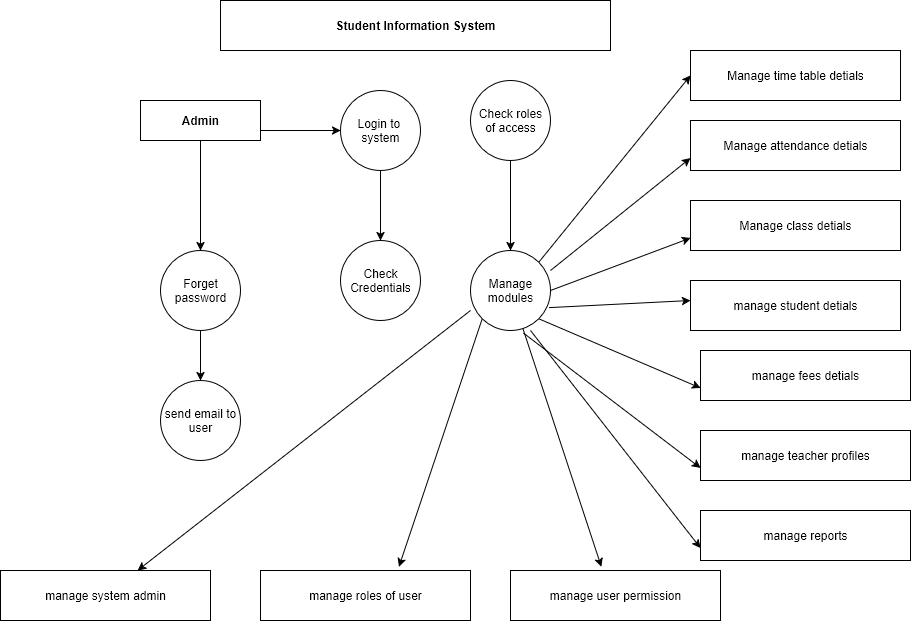

The diagram above was exported from draw.io. Its source (the exported page's mxGraphModel, read from the mxfile embedded in the PNG):
<mxGraphModel dx="1112" dy="1768" grid="1" gridSize="10" guides="1" tooltips="1" connect="1" arrows="1" fold="1" page="1" pageScale="1" pageWidth="850" pageHeight="1100" math="0" shadow="0">
  <root>
    <mxCell id="0" />
    <mxCell id="1" parent="0" />
    <mxCell id="7fOGo6SolbTE_C62lmWd-2" value="&lt;h4 style=&quot;line-height: 150%;&quot;&gt;Student Information System&lt;/h4&gt;" style="rounded=0;whiteSpace=wrap;html=1;strokeColor=light-dark(#000000,#FF1E34);fillColor=light-dark(#FFFFFF,#FF9933);" vertex="1" parent="1">
      <mxGeometry x="240" y="-1050" width="390" height="50" as="geometry" />
    </mxCell>
    <mxCell id="7fOGo6SolbTE_C62lmWd-3" value="&lt;h4&gt;Admin&lt;/h4&gt;" style="rounded=0;whiteSpace=wrap;html=1;fillColor=light-dark(#FFFFFF,#FF8000);" vertex="1" parent="1">
      <mxGeometry x="160" y="-950" width="120" height="40" as="geometry" />
    </mxCell>
    <mxCell id="7fOGo6SolbTE_C62lmWd-4" value="Check Credentials" style="ellipse;whiteSpace=wrap;html=1;aspect=fixed;fillColor=light-dark(#FFFFFF,#FF9933);" vertex="1" parent="1">
      <mxGeometry x="360" y="-810" width="80" height="80" as="geometry" />
    </mxCell>
    <mxCell id="7fOGo6SolbTE_C62lmWd-5" value="&lt;div&gt;Check roles&lt;/div&gt;&lt;div&gt;of access&lt;/div&gt;" style="ellipse;whiteSpace=wrap;html=1;aspect=fixed;fillColor=light-dark(#FFFFFF,#FF9933);" vertex="1" parent="1">
      <mxGeometry x="490" y="-970" width="80" height="80" as="geometry" />
    </mxCell>
    <mxCell id="7fOGo6SolbTE_C62lmWd-6" value="&lt;div&gt;Login to&amp;nbsp;&lt;/div&gt;&lt;div&gt;system&lt;/div&gt;" style="ellipse;whiteSpace=wrap;html=1;aspect=fixed;fillColor=light-dark(#FFFFFF,#FF9933);" vertex="1" parent="1">
      <mxGeometry x="360" y="-960" width="80" height="80" as="geometry" />
    </mxCell>
    <mxCell id="7fOGo6SolbTE_C62lmWd-7" value="Forget password" style="ellipse;whiteSpace=wrap;html=1;aspect=fixed;fillColor=light-dark(#FFFFFF,#FF9933);" vertex="1" parent="1">
      <mxGeometry x="180" y="-800" width="80" height="80" as="geometry" />
    </mxCell>
    <mxCell id="7fOGo6SolbTE_C62lmWd-8" value="Manage modules" style="ellipse;whiteSpace=wrap;html=1;aspect=fixed;fillColor=light-dark(#FFFFFF,#FF9933);" vertex="1" parent="1">
      <mxGeometry x="490" y="-800" width="80" height="80" as="geometry" />
    </mxCell>
    <mxCell id="7fOGo6SolbTE_C62lmWd-9" value="" style="endArrow=classic;html=1;rounded=0;exitX=1;exitY=0.75;exitDx=0;exitDy=0;entryX=0;entryY=0.5;entryDx=0;entryDy=0;" edge="1" parent="1" source="7fOGo6SolbTE_C62lmWd-3" target="7fOGo6SolbTE_C62lmWd-6">
      <mxGeometry width="50" height="50" relative="1" as="geometry">
        <mxPoint x="380" y="-820" as="sourcePoint" />
        <mxPoint x="430" y="-870" as="targetPoint" />
      </mxGeometry>
    </mxCell>
    <mxCell id="7fOGo6SolbTE_C62lmWd-10" value="" style="endArrow=classic;html=1;rounded=0;exitX=0.5;exitY=1;exitDx=0;exitDy=0;entryX=0.5;entryY=0;entryDx=0;entryDy=0;" edge="1" parent="1" source="7fOGo6SolbTE_C62lmWd-3" target="7fOGo6SolbTE_C62lmWd-7">
      <mxGeometry width="50" height="50" relative="1" as="geometry">
        <mxPoint x="390" y="-810" as="sourcePoint" />
        <mxPoint x="440" y="-860" as="targetPoint" />
      </mxGeometry>
    </mxCell>
    <mxCell id="7fOGo6SolbTE_C62lmWd-11" value="" style="endArrow=classic;html=1;rounded=0;exitX=0.5;exitY=1;exitDx=0;exitDy=0;entryX=0.5;entryY=0;entryDx=0;entryDy=0;" edge="1" parent="1" source="7fOGo6SolbTE_C62lmWd-6" target="7fOGo6SolbTE_C62lmWd-4">
      <mxGeometry width="50" height="50" relative="1" as="geometry">
        <mxPoint x="400" y="-800" as="sourcePoint" />
        <mxPoint x="450" y="-850" as="targetPoint" />
      </mxGeometry>
    </mxCell>
    <mxCell id="7fOGo6SolbTE_C62lmWd-12" value="" style="endArrow=classic;html=1;rounded=0;exitX=0.5;exitY=1;exitDx=0;exitDy=0;entryX=0.5;entryY=0;entryDx=0;entryDy=0;" edge="1" parent="1" source="7fOGo6SolbTE_C62lmWd-5" target="7fOGo6SolbTE_C62lmWd-8">
      <mxGeometry width="50" height="50" relative="1" as="geometry">
        <mxPoint x="550" y="-810" as="sourcePoint" />
        <mxPoint x="600" y="-860" as="targetPoint" />
      </mxGeometry>
    </mxCell>
    <mxCell id="7fOGo6SolbTE_C62lmWd-13" value="send email to user" style="ellipse;whiteSpace=wrap;html=1;aspect=fixed;fillColor=light-dark(#FFFFFF,#FF9933);" vertex="1" parent="1">
      <mxGeometry x="180" y="-670" width="80" height="80" as="geometry" />
    </mxCell>
    <mxCell id="7fOGo6SolbTE_C62lmWd-14" value="" style="endArrow=classic;html=1;rounded=0;exitX=0.5;exitY=1;exitDx=0;exitDy=0;" edge="1" parent="1" source="7fOGo6SolbTE_C62lmWd-7" target="7fOGo6SolbTE_C62lmWd-13">
      <mxGeometry width="50" height="50" relative="1" as="geometry">
        <mxPoint x="400" y="-690" as="sourcePoint" />
        <mxPoint x="450" y="-740" as="targetPoint" />
      </mxGeometry>
    </mxCell>
    <mxCell id="7fOGo6SolbTE_C62lmWd-15" value="manage system admin" style="rounded=0;whiteSpace=wrap;html=1;fillColor=light-dark(#FFFFFF,#FF9933);" vertex="1" parent="1">
      <mxGeometry x="20" y="-480" width="210" height="50" as="geometry" />
    </mxCell>
    <mxCell id="7fOGo6SolbTE_C62lmWd-22" style="edgeStyle=orthogonalEdgeStyle;rounded=0;orthogonalLoop=1;jettySize=auto;html=1;exitX=0.5;exitY=0;exitDx=0;exitDy=0;" edge="1" parent="1" source="7fOGo6SolbTE_C62lmWd-16">
      <mxGeometry relative="1" as="geometry">
        <mxPoint x="820" y="-980" as="targetPoint" />
      </mxGeometry>
    </mxCell>
    <mxCell id="7fOGo6SolbTE_C62lmWd-16" value="Manage time table detials" style="rounded=0;whiteSpace=wrap;html=1;fillColor=light-dark(#FFFFFF,#FF9933);" vertex="1" parent="1">
      <mxGeometry x="710" y="-1000" width="210" height="50" as="geometry" />
    </mxCell>
    <mxCell id="7fOGo6SolbTE_C62lmWd-17" value="Manage attendance detials" style="rounded=0;whiteSpace=wrap;html=1;fillColor=light-dark(#FFFFFF,#FF9933);" vertex="1" parent="1">
      <mxGeometry x="710" y="-930" width="210" height="50" as="geometry" />
    </mxCell>
    <mxCell id="7fOGo6SolbTE_C62lmWd-18" value="manage student detials" style="rounded=0;whiteSpace=wrap;html=1;fillColor=light-dark(#FFFFFF,#FF9933);" vertex="1" parent="1">
      <mxGeometry x="710" y="-770" width="210" height="50" as="geometry" />
    </mxCell>
    <mxCell id="7fOGo6SolbTE_C62lmWd-19" value="Manage class detials" style="rounded=0;whiteSpace=wrap;html=1;fillColor=light-dark(#FFFFFF,#FF9933);" vertex="1" parent="1">
      <mxGeometry x="710" y="-850" width="210" height="50" as="geometry" />
    </mxCell>
    <mxCell id="7fOGo6SolbTE_C62lmWd-20" value="manage user permission" style="rounded=0;whiteSpace=wrap;html=1;fillColor=light-dark(#FFFFFF,#FF9933);" vertex="1" parent="1">
      <mxGeometry x="530" y="-480" width="210" height="50" as="geometry" />
    </mxCell>
    <mxCell id="7fOGo6SolbTE_C62lmWd-21" value="manage roles of user" style="rounded=0;whiteSpace=wrap;html=1;fillColor=light-dark(#FFFFFF,#FF9933);" vertex="1" parent="1">
      <mxGeometry x="280" y="-480" width="210" height="50" as="geometry" />
    </mxCell>
    <mxCell id="7fOGo6SolbTE_C62lmWd-23" value="manage reports" style="rounded=0;whiteSpace=wrap;html=1;fillColor=light-dark(#FFFFFF,#FF9933);" vertex="1" parent="1">
      <mxGeometry x="720" y="-540" width="210" height="50" as="geometry" />
    </mxCell>
    <mxCell id="7fOGo6SolbTE_C62lmWd-24" value="manage teacher profiles" style="rounded=0;whiteSpace=wrap;html=1;fillColor=light-dark(#FFFFFF,#FF9933);" vertex="1" parent="1">
      <mxGeometry x="720" y="-620" width="210" height="50" as="geometry" />
    </mxCell>
    <mxCell id="7fOGo6SolbTE_C62lmWd-25" value="manage fees detials" style="rounded=0;whiteSpace=wrap;html=1;fillColor=light-dark(#FFFFFF,#FF9933);" vertex="1" parent="1">
      <mxGeometry x="720" y="-700" width="210" height="50" as="geometry" />
    </mxCell>
    <mxCell id="7fOGo6SolbTE_C62lmWd-26" value="" style="endArrow=classic;html=1;rounded=0;exitX=1;exitY=0;exitDx=0;exitDy=0;entryX=0;entryY=0.5;entryDx=0;entryDy=0;" edge="1" parent="1" source="7fOGo6SolbTE_C62lmWd-8" target="7fOGo6SolbTE_C62lmWd-16">
      <mxGeometry width="50" height="50" relative="1" as="geometry">
        <mxPoint x="720" y="-730" as="sourcePoint" />
        <mxPoint x="770" y="-780" as="targetPoint" />
      </mxGeometry>
    </mxCell>
    <mxCell id="7fOGo6SolbTE_C62lmWd-27" value="" style="endArrow=classic;html=1;rounded=0;exitX=0.982;exitY=0.714;exitDx=0;exitDy=0;entryX=0;entryY=0.5;entryDx=0;entryDy=0;exitPerimeter=0;" edge="1" parent="1" source="7fOGo6SolbTE_C62lmWd-8">
      <mxGeometry width="50" height="50" relative="1" as="geometry">
        <mxPoint x="558" y="-563" as="sourcePoint" />
        <mxPoint x="710" y="-750" as="targetPoint" />
      </mxGeometry>
    </mxCell>
    <mxCell id="7fOGo6SolbTE_C62lmWd-28" value="" style="endArrow=classic;html=1;rounded=0;exitX=1;exitY=0.5;exitDx=0;exitDy=0;entryX=0;entryY=0.75;entryDx=0;entryDy=0;" edge="1" parent="1" source="7fOGo6SolbTE_C62lmWd-8" target="7fOGo6SolbTE_C62lmWd-19">
      <mxGeometry width="50" height="50" relative="1" as="geometry">
        <mxPoint x="760" y="-603" as="sourcePoint" />
        <mxPoint x="912" y="-790" as="targetPoint" />
      </mxGeometry>
    </mxCell>
    <mxCell id="7fOGo6SolbTE_C62lmWd-29" value="" style="endArrow=classic;html=1;rounded=0;exitX=1;exitY=0.25;exitDx=0;exitDy=0;entryX=0;entryY=0.75;entryDx=0;entryDy=0;exitPerimeter=0;" edge="1" parent="1" source="7fOGo6SolbTE_C62lmWd-8" target="7fOGo6SolbTE_C62lmWd-17">
      <mxGeometry width="50" height="50" relative="1" as="geometry">
        <mxPoint x="760" y="-603" as="sourcePoint" />
        <mxPoint x="912" y="-790" as="targetPoint" />
      </mxGeometry>
    </mxCell>
    <mxCell id="7fOGo6SolbTE_C62lmWd-30" value="" style="endArrow=classic;html=1;rounded=0;entryX=0;entryY=0.75;entryDx=0;entryDy=0;" edge="1" parent="1" target="7fOGo6SolbTE_C62lmWd-23">
      <mxGeometry width="50" height="50" relative="1" as="geometry">
        <mxPoint x="550" y="-720" as="sourcePoint" />
        <mxPoint x="852" y="-610" as="targetPoint" />
      </mxGeometry>
    </mxCell>
    <mxCell id="7fOGo6SolbTE_C62lmWd-31" value="" style="endArrow=classic;html=1;rounded=0;exitX=0.663;exitY=1.033;exitDx=0;exitDy=0;entryX=0;entryY=0.75;entryDx=0;entryDy=0;exitPerimeter=0;" edge="1" parent="1" source="7fOGo6SolbTE_C62lmWd-8" target="7fOGo6SolbTE_C62lmWd-24">
      <mxGeometry width="50" height="50" relative="1" as="geometry">
        <mxPoint x="700" y="-423" as="sourcePoint" />
        <mxPoint x="852" y="-610" as="targetPoint" />
      </mxGeometry>
    </mxCell>
    <mxCell id="7fOGo6SolbTE_C62lmWd-32" value="" style="endArrow=classic;html=1;rounded=0;exitX=1;exitY=1;exitDx=0;exitDy=0;entryX=0;entryY=0.75;entryDx=0;entryDy=0;" edge="1" parent="1" source="7fOGo6SolbTE_C62lmWd-8" target="7fOGo6SolbTE_C62lmWd-25">
      <mxGeometry width="50" height="50" relative="1" as="geometry">
        <mxPoint x="700" y="-423" as="sourcePoint" />
        <mxPoint x="852" y="-610" as="targetPoint" />
        <Array as="points" />
      </mxGeometry>
    </mxCell>
    <mxCell id="7fOGo6SolbTE_C62lmWd-33" value="" style="endArrow=classic;html=1;rounded=0;exitX=0;exitY=0.75;exitDx=0;exitDy=0;exitPerimeter=0;" edge="1" parent="1" source="7fOGo6SolbTE_C62lmWd-8" target="7fOGo6SolbTE_C62lmWd-15">
      <mxGeometry width="50" height="50" relative="1" as="geometry">
        <mxPoint x="530" y="-413" as="sourcePoint" />
        <mxPoint x="682" y="-600" as="targetPoint" />
      </mxGeometry>
    </mxCell>
    <mxCell id="7fOGo6SolbTE_C62lmWd-34" value="" style="endArrow=classic;html=1;rounded=0;exitX=0;exitY=1;exitDx=0;exitDy=0;entryX=0.659;entryY=-0.072;entryDx=0;entryDy=0;entryPerimeter=0;" edge="1" parent="1" source="7fOGo6SolbTE_C62lmWd-8" target="7fOGo6SolbTE_C62lmWd-21">
      <mxGeometry width="50" height="50" relative="1" as="geometry">
        <mxPoint x="530" y="-413" as="sourcePoint" />
        <mxPoint x="682" y="-600" as="targetPoint" />
      </mxGeometry>
    </mxCell>
    <mxCell id="7fOGo6SolbTE_C62lmWd-35" value="" style="endArrow=classic;html=1;rounded=0;entryX=0.433;entryY=-0.072;entryDx=0;entryDy=0;entryPerimeter=0;" edge="1" parent="1" source="7fOGo6SolbTE_C62lmWd-8" target="7fOGo6SolbTE_C62lmWd-20">
      <mxGeometry width="50" height="50" relative="1" as="geometry">
        <mxPoint x="530" y="-413" as="sourcePoint" />
        <mxPoint x="682" y="-600" as="targetPoint" />
      </mxGeometry>
    </mxCell>
  </root>
</mxGraphModel>